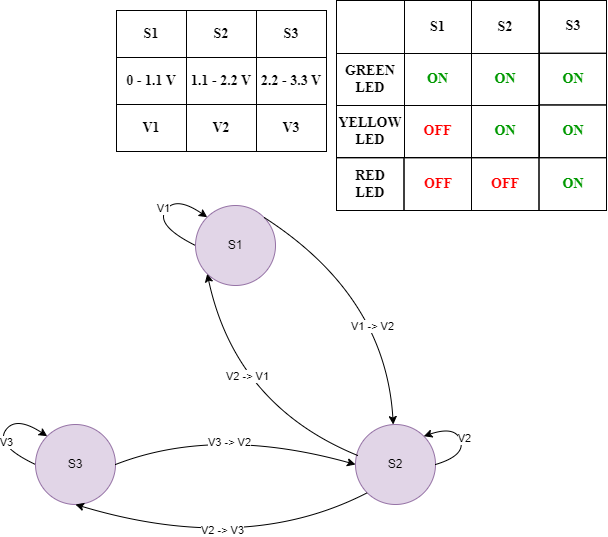

The diagram above was exported from draw.io. Its source (the exported page's mxGraphModel, read from the mxfile embedded in the PNG):
<mxGraphModel dx="1235" dy="669" grid="1" gridSize="10" guides="1" tooltips="1" connect="1" arrows="1" fold="1" page="1" pageScale="1" pageWidth="827" pageHeight="1169" math="0" shadow="0">
  <root>
    <mxCell id="0" />
    <mxCell id="1" parent="0" />
    <mxCell id="JjarA6vtLYVoc4NNtD7j-1" value="S3" style="ellipse;whiteSpace=wrap;html=1;aspect=fixed;fillColor=#e1d5e7;strokeColor=#9673a6;" vertex="1" parent="1">
      <mxGeometry x="219" y="454" width="80" height="80" as="geometry" />
    </mxCell>
    <mxCell id="JjarA6vtLYVoc4NNtD7j-2" value="S1" style="ellipse;whiteSpace=wrap;html=1;aspect=fixed;fillColor=#e1d5e7;strokeColor=#9673a6;" vertex="1" parent="1">
      <mxGeometry x="379" y="235" width="80" height="80" as="geometry" />
    </mxCell>
    <mxCell id="JjarA6vtLYVoc4NNtD7j-3" value="S2" style="ellipse;whiteSpace=wrap;html=1;aspect=fixed;fillColor=#e1d5e7;strokeColor=#9673a6;" vertex="1" parent="1">
      <mxGeometry x="539" y="454" width="80" height="80" as="geometry" />
    </mxCell>
    <mxCell id="JjarA6vtLYVoc4NNtD7j-24" value="" style="group;fontFamily=Times New Roman;fontSize=14;" vertex="1" connectable="0" parent="1">
      <mxGeometry x="520" y="30" width="270" height="210" as="geometry" />
    </mxCell>
    <mxCell id="JjarA6vtLYVoc4NNtD7j-4" value="" style="childLayout=tableLayout;recursiveResize=0;shadow=0;fillColor=none;fontFamily=Times New Roman;fontSize=14;" vertex="1" parent="JjarA6vtLYVoc4NNtD7j-24">
      <mxGeometry width="202.5" height="157.21925133689842" as="geometry" />
    </mxCell>
    <mxCell id="JjarA6vtLYVoc4NNtD7j-5" value="" style="shape=tableRow;horizontal=0;startSize=0;swimlaneHead=0;swimlaneBody=0;top=0;left=0;bottom=0;right=0;dropTarget=0;collapsible=0;recursiveResize=0;expand=0;fontStyle=0;fillColor=none;strokeColor=inherit;fontFamily=Times New Roman;fontSize=14;" vertex="1" parent="JjarA6vtLYVoc4NNtD7j-4">
      <mxGeometry width="202.5" height="53" as="geometry" />
    </mxCell>
    <mxCell id="JjarA6vtLYVoc4NNtD7j-6" value="" style="connectable=0;recursiveResize=0;strokeColor=inherit;fillColor=none;align=center;whiteSpace=wrap;html=1;fontFamily=Times New Roman;fontSize=14;" vertex="1" parent="JjarA6vtLYVoc4NNtD7j-5">
      <mxGeometry width="68" height="53" as="geometry">
        <mxRectangle width="68" height="53" as="alternateBounds" />
      </mxGeometry>
    </mxCell>
    <mxCell id="JjarA6vtLYVoc4NNtD7j-7" value="&lt;b&gt;S1&lt;/b&gt;" style="connectable=0;recursiveResize=0;strokeColor=inherit;fillColor=none;align=center;whiteSpace=wrap;html=1;fontFamily=Times New Roman;fontSize=14;" vertex="1" parent="JjarA6vtLYVoc4NNtD7j-5">
      <mxGeometry x="68" width="67" height="53" as="geometry">
        <mxRectangle width="67" height="53" as="alternateBounds" />
      </mxGeometry>
    </mxCell>
    <mxCell id="JjarA6vtLYVoc4NNtD7j-8" value="&lt;b&gt;S2&lt;/b&gt;" style="connectable=0;recursiveResize=0;strokeColor=inherit;fillColor=none;align=center;whiteSpace=wrap;html=1;fontFamily=Times New Roman;fontSize=14;" vertex="1" parent="JjarA6vtLYVoc4NNtD7j-5">
      <mxGeometry x="135" width="68" height="53" as="geometry">
        <mxRectangle width="68" height="53" as="alternateBounds" />
      </mxGeometry>
    </mxCell>
    <mxCell id="JjarA6vtLYVoc4NNtD7j-9" style="shape=tableRow;horizontal=0;startSize=0;swimlaneHead=0;swimlaneBody=0;top=0;left=0;bottom=0;right=0;dropTarget=0;collapsible=0;recursiveResize=0;expand=0;fontStyle=0;fillColor=none;strokeColor=inherit;fontFamily=Times New Roman;fontSize=14;" vertex="1" parent="JjarA6vtLYVoc4NNtD7j-4">
      <mxGeometry y="53" width="202.5" height="52" as="geometry" />
    </mxCell>
    <mxCell id="JjarA6vtLYVoc4NNtD7j-10" value="&lt;b&gt;GREEN LED&lt;/b&gt;" style="connectable=0;recursiveResize=0;strokeColor=inherit;fillColor=none;align=center;whiteSpace=wrap;html=1;fontFamily=Times New Roman;fontSize=14;" vertex="1" parent="JjarA6vtLYVoc4NNtD7j-9">
      <mxGeometry width="68" height="52" as="geometry">
        <mxRectangle width="68" height="52" as="alternateBounds" />
      </mxGeometry>
    </mxCell>
    <mxCell id="JjarA6vtLYVoc4NNtD7j-11" value="&lt;b style=&quot;font-size: 14px;&quot;&gt;&lt;font color=&quot;#009900&quot; style=&quot;font-size: 14px;&quot;&gt;ON&lt;/font&gt;&lt;/b&gt;" style="connectable=0;recursiveResize=0;strokeColor=inherit;fillColor=none;align=center;whiteSpace=wrap;html=1;fontFamily=Times New Roman;fontSize=14;" vertex="1" parent="JjarA6vtLYVoc4NNtD7j-9">
      <mxGeometry x="68" width="67" height="52" as="geometry">
        <mxRectangle width="67" height="52" as="alternateBounds" />
      </mxGeometry>
    </mxCell>
    <mxCell id="JjarA6vtLYVoc4NNtD7j-12" value="&lt;b style=&quot;font-size: 14px;&quot;&gt;&lt;font color=&quot;#009900&quot; style=&quot;font-size: 14px;&quot;&gt;ON&lt;/font&gt;&lt;/b&gt;" style="connectable=0;recursiveResize=0;strokeColor=inherit;fillColor=none;align=center;whiteSpace=wrap;html=1;fontFamily=Times New Roman;fontSize=14;" vertex="1" parent="JjarA6vtLYVoc4NNtD7j-9">
      <mxGeometry x="135" width="68" height="52" as="geometry">
        <mxRectangle width="68" height="52" as="alternateBounds" />
      </mxGeometry>
    </mxCell>
    <mxCell id="JjarA6vtLYVoc4NNtD7j-13" style="shape=tableRow;horizontal=0;startSize=0;swimlaneHead=0;swimlaneBody=0;top=0;left=0;bottom=0;right=0;dropTarget=0;collapsible=0;recursiveResize=0;expand=0;fontStyle=0;fillColor=none;strokeColor=inherit;fontFamily=Times New Roman;fontSize=14;" vertex="1" parent="JjarA6vtLYVoc4NNtD7j-4">
      <mxGeometry y="105" width="202.5" height="52" as="geometry" />
    </mxCell>
    <mxCell id="JjarA6vtLYVoc4NNtD7j-14" value="&lt;b&gt;YELLOW LED&lt;/b&gt;" style="connectable=0;recursiveResize=0;strokeColor=inherit;fillColor=none;align=center;whiteSpace=wrap;html=1;fontFamily=Times New Roman;fontSize=14;" vertex="1" parent="JjarA6vtLYVoc4NNtD7j-13">
      <mxGeometry width="68" height="52" as="geometry">
        <mxRectangle width="68" height="52" as="alternateBounds" />
      </mxGeometry>
    </mxCell>
    <mxCell id="JjarA6vtLYVoc4NNtD7j-15" value="&lt;font color=&quot;#ff0000&quot; style=&quot;font-size: 14px;&quot;&gt;&lt;b style=&quot;font-size: 14px;&quot;&gt;OFF&lt;/b&gt;&lt;/font&gt;" style="connectable=0;recursiveResize=0;strokeColor=inherit;fillColor=none;align=center;whiteSpace=wrap;html=1;fontFamily=Times New Roman;fontSize=14;" vertex="1" parent="JjarA6vtLYVoc4NNtD7j-13">
      <mxGeometry x="68" width="67" height="52" as="geometry">
        <mxRectangle width="67" height="52" as="alternateBounds" />
      </mxGeometry>
    </mxCell>
    <mxCell id="JjarA6vtLYVoc4NNtD7j-16" value="&lt;b style=&quot;font-size: 14px;&quot;&gt;&lt;font color=&quot;#009900&quot; style=&quot;font-size: 14px;&quot;&gt;ON&lt;/font&gt;&lt;/b&gt;" style="connectable=0;recursiveResize=0;strokeColor=inherit;fillColor=none;align=center;whiteSpace=wrap;html=1;fontFamily=Times New Roman;fontSize=14;" vertex="1" parent="JjarA6vtLYVoc4NNtD7j-13">
      <mxGeometry x="135" width="68" height="52" as="geometry">
        <mxRectangle width="68" height="52" as="alternateBounds" />
      </mxGeometry>
    </mxCell>
    <mxCell id="JjarA6vtLYVoc4NNtD7j-17" value="&lt;b&gt;S3&lt;/b&gt;" style="connectable=0;recursiveResize=0;strokeColor=default;fillColor=none;align=center;whiteSpace=wrap;html=1;fontFamily=Times New Roman;fontSize=14;" vertex="1" parent="JjarA6vtLYVoc4NNtD7j-24">
      <mxGeometry x="202.5" width="67.50000000000001" height="52.780748663101605" as="geometry">
        <mxRectangle width="60" height="47" as="alternateBounds" />
      </mxGeometry>
    </mxCell>
    <mxCell id="JjarA6vtLYVoc4NNtD7j-18" value="&lt;b style=&quot;font-size: 14px;&quot;&gt;&lt;font color=&quot;#009900&quot; style=&quot;font-size: 14px;&quot;&gt;ON&lt;/font&gt;&lt;/b&gt;" style="connectable=0;recursiveResize=0;strokeColor=default;fillColor=none;align=center;whiteSpace=wrap;html=1;fontFamily=Times New Roman;fontSize=14;" vertex="1" parent="JjarA6vtLYVoc4NNtD7j-24">
      <mxGeometry x="202.5" y="52.780748663101605" width="67.50000000000001" height="51.657754010695186" as="geometry">
        <mxRectangle width="60" height="46" as="alternateBounds" />
      </mxGeometry>
    </mxCell>
    <mxCell id="JjarA6vtLYVoc4NNtD7j-19" value="&lt;b style=&quot;font-size: 14px;&quot;&gt;&lt;font color=&quot;#009900&quot; style=&quot;font-size: 14px;&quot;&gt;ON&lt;/font&gt;&lt;/b&gt;" style="connectable=0;recursiveResize=0;strokeColor=default;fillColor=none;align=center;whiteSpace=wrap;html=1;fontFamily=Times New Roman;fontSize=14;" vertex="1" parent="JjarA6vtLYVoc4NNtD7j-24">
      <mxGeometry x="202.5" y="104.43850267379679" width="67.50000000000001" height="52.780748663101605" as="geometry">
        <mxRectangle width="60" height="47" as="alternateBounds" />
      </mxGeometry>
    </mxCell>
    <mxCell id="JjarA6vtLYVoc4NNtD7j-20" value="&lt;b&gt;RED&lt;br style=&quot;font-size: 14px;&quot;&gt;LED&lt;/b&gt;" style="connectable=0;recursiveResize=0;strokeColor=default;fillColor=none;align=center;whiteSpace=wrap;html=1;fontFamily=Times New Roman;fontSize=14;" vertex="1" parent="JjarA6vtLYVoc4NNtD7j-24">
      <mxGeometry y="157.21925133689842" width="67.50000000000001" height="52.780748663101605" as="geometry">
        <mxRectangle width="60" height="47" as="alternateBounds" />
      </mxGeometry>
    </mxCell>
    <mxCell id="JjarA6vtLYVoc4NNtD7j-21" value="&lt;b style=&quot;font-size: 14px;&quot;&gt;&lt;font color=&quot;#ff0000&quot; style=&quot;font-size: 14px;&quot;&gt;OFF&lt;/font&gt;&lt;/b&gt;" style="connectable=0;recursiveResize=0;strokeColor=default;fillColor=none;align=center;whiteSpace=wrap;html=1;fontFamily=Times New Roman;fontSize=14;" vertex="1" parent="JjarA6vtLYVoc4NNtD7j-24">
      <mxGeometry x="67.50000000000001" y="157.21925133689842" width="67.50000000000001" height="52.780748663101605" as="geometry">
        <mxRectangle width="60" height="47" as="alternateBounds" />
      </mxGeometry>
    </mxCell>
    <mxCell id="JjarA6vtLYVoc4NNtD7j-22" value="&lt;b style=&quot;font-size: 14px;&quot;&gt;&lt;font color=&quot;#ff0000&quot; style=&quot;font-size: 14px;&quot;&gt;OFF&lt;/font&gt;&lt;/b&gt;" style="connectable=0;recursiveResize=0;strokeColor=default;fillColor=none;align=center;whiteSpace=wrap;html=1;fontFamily=Times New Roman;fontSize=14;" vertex="1" parent="JjarA6vtLYVoc4NNtD7j-24">
      <mxGeometry x="135.00000000000003" y="157.21925133689842" width="67.50000000000001" height="52.780748663101605" as="geometry">
        <mxRectangle width="60" height="47" as="alternateBounds" />
      </mxGeometry>
    </mxCell>
    <mxCell id="JjarA6vtLYVoc4NNtD7j-23" value="&lt;b style=&quot;font-size: 14px;&quot;&gt;&lt;font color=&quot;#009900&quot; style=&quot;font-size: 14px;&quot;&gt;ON&lt;/font&gt;&lt;/b&gt;" style="connectable=0;recursiveResize=0;strokeColor=default;fillColor=none;align=center;whiteSpace=wrap;html=1;fontFamily=Times New Roman;fontSize=14;" vertex="1" parent="JjarA6vtLYVoc4NNtD7j-24">
      <mxGeometry x="202.5" y="157.21925133689842" width="67.50000000000001" height="52.780748663101605" as="geometry">
        <mxRectangle width="60" height="47" as="alternateBounds" />
      </mxGeometry>
    </mxCell>
    <mxCell id="JjarA6vtLYVoc4NNtD7j-47" value="" style="group;fontFamily=Times New Roman;fontSize=14;" vertex="1" connectable="0" parent="1">
      <mxGeometry x="300" y="40" width="210" height="94" as="geometry" />
    </mxCell>
    <mxCell id="JjarA6vtLYVoc4NNtD7j-41" value="&lt;b style=&quot;font-size: 14px;&quot;&gt;S1&lt;/b&gt;" style="connectable=0;recursiveResize=0;strokeColor=default;fillColor=none;align=center;whiteSpace=wrap;html=1;fontFamily=Times New Roman;fontSize=14;" vertex="1" parent="JjarA6vtLYVoc4NNtD7j-47">
      <mxGeometry width="70" height="47" as="geometry">
        <mxRectangle width="60" height="47" as="alternateBounds" />
      </mxGeometry>
    </mxCell>
    <mxCell id="JjarA6vtLYVoc4NNtD7j-42" value="&lt;b style=&quot;font-size: 14px;&quot;&gt;S2&lt;/b&gt;" style="connectable=0;recursiveResize=0;strokeColor=default;fillColor=none;align=center;whiteSpace=wrap;html=1;fontFamily=Times New Roman;fontSize=14;" vertex="1" parent="JjarA6vtLYVoc4NNtD7j-47">
      <mxGeometry x="70" width="70" height="47" as="geometry">
        <mxRectangle width="60" height="47" as="alternateBounds" />
      </mxGeometry>
    </mxCell>
    <mxCell id="JjarA6vtLYVoc4NNtD7j-43" value="&lt;b style=&quot;font-size: 14px;&quot;&gt;S3&lt;/b&gt;" style="connectable=0;recursiveResize=0;strokeColor=default;fillColor=none;align=center;whiteSpace=wrap;html=1;fontFamily=Times New Roman;fontSize=14;" vertex="1" parent="JjarA6vtLYVoc4NNtD7j-47">
      <mxGeometry x="140" width="70" height="47" as="geometry">
        <mxRectangle width="60" height="47" as="alternateBounds" />
      </mxGeometry>
    </mxCell>
    <mxCell id="JjarA6vtLYVoc4NNtD7j-44" value="&lt;b style=&quot;font-size: 14px;&quot;&gt;0 - 1.1 V&lt;/b&gt;" style="connectable=0;recursiveResize=0;strokeColor=default;fillColor=none;align=center;whiteSpace=wrap;html=1;fontFamily=Times New Roman;fontSize=14;" vertex="1" parent="JjarA6vtLYVoc4NNtD7j-47">
      <mxGeometry y="47" width="70" height="47" as="geometry">
        <mxRectangle width="60" height="47" as="alternateBounds" />
      </mxGeometry>
    </mxCell>
    <mxCell id="JjarA6vtLYVoc4NNtD7j-45" value="&lt;b style=&quot;font-size: 14px;&quot;&gt;1.1 - 2.2 V&lt;/b&gt;" style="connectable=0;recursiveResize=0;strokeColor=default;fillColor=none;align=center;whiteSpace=wrap;html=1;fontFamily=Times New Roman;fontSize=14;" vertex="1" parent="JjarA6vtLYVoc4NNtD7j-47">
      <mxGeometry x="70" y="47" width="70" height="47" as="geometry">
        <mxRectangle width="60" height="47" as="alternateBounds" />
      </mxGeometry>
    </mxCell>
    <mxCell id="JjarA6vtLYVoc4NNtD7j-46" value="&lt;b style=&quot;font-size: 14px;&quot;&gt;2.2 - 3.3 V&lt;/b&gt;" style="connectable=0;recursiveResize=0;strokeColor=default;fillColor=none;align=center;whiteSpace=wrap;html=1;fontFamily=Times New Roman;fontSize=14;" vertex="1" parent="JjarA6vtLYVoc4NNtD7j-47">
      <mxGeometry x="140" y="47" width="70" height="47" as="geometry">
        <mxRectangle width="60" height="47" as="alternateBounds" />
      </mxGeometry>
    </mxCell>
    <mxCell id="JjarA6vtLYVoc4NNtD7j-48" value="" style="curved=1;endArrow=classic;html=1;rounded=0;exitX=0;exitY=0.5;exitDx=0;exitDy=0;entryX=0;entryY=0;entryDx=0;entryDy=0;" edge="1" parent="1" source="JjarA6vtLYVoc4NNtD7j-2" target="JjarA6vtLYVoc4NNtD7j-2">
      <mxGeometry width="50" height="50" relative="1" as="geometry">
        <mxPoint x="449" y="415" as="sourcePoint" />
        <mxPoint x="429" y="215" as="targetPoint" />
        <Array as="points">
          <mxPoint x="339" y="255" />
          <mxPoint x="359" y="225" />
        </Array>
      </mxGeometry>
    </mxCell>
    <mxCell id="JjarA6vtLYVoc4NNtD7j-51" value="V1" style="edgeLabel;html=1;align=center;verticalAlign=middle;resizable=0;points=[];" vertex="1" connectable="0" parent="JjarA6vtLYVoc4NNtD7j-48">
      <mxGeometry x="0.0456" y="3" relative="1" as="geometry">
        <mxPoint y="-1" as="offset" />
      </mxGeometry>
    </mxCell>
    <mxCell id="JjarA6vtLYVoc4NNtD7j-49" value="" style="curved=1;endArrow=classic;html=1;rounded=0;exitX=1;exitY=0.5;exitDx=0;exitDy=0;entryX=1;entryY=0;entryDx=0;entryDy=0;" edge="1" parent="1" source="JjarA6vtLYVoc4NNtD7j-3" target="JjarA6vtLYVoc4NNtD7j-3">
      <mxGeometry width="50" height="50" relative="1" as="geometry">
        <mxPoint x="649" y="495" as="sourcePoint" />
        <mxPoint x="619" y="365" as="targetPoint" />
        <Array as="points">
          <mxPoint x="649" y="485" />
          <mxPoint x="639" y="455" />
        </Array>
      </mxGeometry>
    </mxCell>
    <mxCell id="JjarA6vtLYVoc4NNtD7j-57" value="V2" style="edgeLabel;html=1;align=center;verticalAlign=middle;resizable=0;points=[];" vertex="1" connectable="0" parent="JjarA6vtLYVoc4NNtD7j-49">
      <mxGeometry x="-0.0007" y="-4" relative="1" as="geometry">
        <mxPoint as="offset" />
      </mxGeometry>
    </mxCell>
    <mxCell id="JjarA6vtLYVoc4NNtD7j-50" value="" style="curved=1;endArrow=classic;html=1;rounded=0;exitX=0;exitY=0.5;exitDx=0;exitDy=0;entryX=0;entryY=0;entryDx=0;entryDy=0;" edge="1" parent="1" source="JjarA6vtLYVoc4NNtD7j-1" target="JjarA6vtLYVoc4NNtD7j-1">
      <mxGeometry width="50" height="50" relative="1" as="geometry">
        <mxPoint x="179" y="495" as="sourcePoint" />
        <mxPoint x="259" y="405" as="targetPoint" />
        <Array as="points">
          <mxPoint x="179" y="475" />
          <mxPoint x="199" y="445" />
        </Array>
      </mxGeometry>
    </mxCell>
    <mxCell id="JjarA6vtLYVoc4NNtD7j-58" value="V3" style="edgeLabel;html=1;align=center;verticalAlign=middle;resizable=0;points=[];" vertex="1" connectable="0" parent="JjarA6vtLYVoc4NNtD7j-50">
      <mxGeometry x="-0.1249" y="-7" relative="1" as="geometry">
        <mxPoint y="-1" as="offset" />
      </mxGeometry>
    </mxCell>
    <mxCell id="JjarA6vtLYVoc4NNtD7j-52" value="&lt;b style=&quot;font-size: 14px;&quot;&gt;V1&lt;/b&gt;" style="connectable=0;recursiveResize=0;strokeColor=default;fillColor=none;align=center;whiteSpace=wrap;html=1;fontFamily=Times New Roman;fontSize=14;" vertex="1" parent="1">
      <mxGeometry x="300" y="134" width="70" height="47" as="geometry">
        <mxRectangle width="60" height="47" as="alternateBounds" />
      </mxGeometry>
    </mxCell>
    <mxCell id="JjarA6vtLYVoc4NNtD7j-53" value="&lt;b style=&quot;font-size: 14px;&quot;&gt;V2&lt;/b&gt;" style="connectable=0;recursiveResize=0;strokeColor=default;fillColor=none;align=center;whiteSpace=wrap;html=1;fontFamily=Times New Roman;fontSize=14;" vertex="1" parent="1">
      <mxGeometry x="370" y="134" width="70" height="47" as="geometry">
        <mxRectangle width="60" height="47" as="alternateBounds" />
      </mxGeometry>
    </mxCell>
    <mxCell id="JjarA6vtLYVoc4NNtD7j-54" value="&lt;b style=&quot;font-size: 14px;&quot;&gt;V3&lt;/b&gt;" style="connectable=0;recursiveResize=0;strokeColor=default;fillColor=none;align=center;whiteSpace=wrap;html=1;fontFamily=Times New Roman;fontSize=14;" vertex="1" parent="1">
      <mxGeometry x="440" y="134" width="70" height="47" as="geometry">
        <mxRectangle width="60" height="47" as="alternateBounds" />
      </mxGeometry>
    </mxCell>
    <mxCell id="JjarA6vtLYVoc4NNtD7j-59" value="" style="curved=1;endArrow=classic;html=1;rounded=0;exitX=1;exitY=0;exitDx=0;exitDy=0;" edge="1" parent="1" source="JjarA6vtLYVoc4NNtD7j-2" target="JjarA6vtLYVoc4NNtD7j-3">
      <mxGeometry width="50" height="50" relative="1" as="geometry">
        <mxPoint x="619" y="300" as="sourcePoint" />
        <mxPoint x="669" y="250" as="targetPoint" />
        <Array as="points">
          <mxPoint x="569" y="325" />
        </Array>
      </mxGeometry>
    </mxCell>
    <mxCell id="JjarA6vtLYVoc4NNtD7j-62" value="V1 -&amp;gt; V2" style="edgeLabel;html=1;align=center;verticalAlign=middle;resizable=0;points=[];" vertex="1" connectable="0" parent="JjarA6vtLYVoc4NNtD7j-59">
      <mxGeometry x="0.0431" y="-1" relative="1" as="geometry">
        <mxPoint x="-11" y="31" as="offset" />
      </mxGeometry>
    </mxCell>
    <mxCell id="JjarA6vtLYVoc4NNtD7j-66" value="" style="curved=1;endArrow=classic;html=1;rounded=0;exitX=0.029;exitY=0.388;exitDx=0;exitDy=0;entryX=0;entryY=1;entryDx=0;entryDy=0;exitPerimeter=0;" edge="1" parent="1" source="JjarA6vtLYVoc4NNtD7j-3" target="JjarA6vtLYVoc4NNtD7j-2">
      <mxGeometry width="50" height="50" relative="1" as="geometry">
        <mxPoint x="250" y="492" as="sourcePoint" />
        <mxPoint x="379" y="285" as="targetPoint" />
        <Array as="points">
          <mxPoint x="419" y="435" />
        </Array>
      </mxGeometry>
    </mxCell>
    <mxCell id="JjarA6vtLYVoc4NNtD7j-67" value="V2 -&amp;gt; V1" style="edgeLabel;html=1;align=center;verticalAlign=middle;resizable=0;points=[];" vertex="1" connectable="0" parent="JjarA6vtLYVoc4NNtD7j-66">
      <mxGeometry x="0.0431" y="-1" relative="1" as="geometry">
        <mxPoint x="12" y="-23" as="offset" />
      </mxGeometry>
    </mxCell>
    <mxCell id="JjarA6vtLYVoc4NNtD7j-70" value="" style="curved=1;endArrow=classic;html=1;rounded=0;exitX=0;exitY=1;exitDx=0;exitDy=0;entryX=0.5;entryY=1;entryDx=0;entryDy=0;" edge="1" parent="1" source="JjarA6vtLYVoc4NNtD7j-3" target="JjarA6vtLYVoc4NNtD7j-1">
      <mxGeometry width="50" height="50" relative="1" as="geometry">
        <mxPoint x="551" y="495" as="sourcePoint" />
        <mxPoint x="401" y="313" as="targetPoint" />
        <Array as="points">
          <mxPoint x="429" y="585" />
        </Array>
      </mxGeometry>
    </mxCell>
    <mxCell id="JjarA6vtLYVoc4NNtD7j-71" value="V2 -&amp;gt; V3" style="edgeLabel;html=1;align=center;verticalAlign=middle;resizable=0;points=[];" vertex="1" connectable="0" parent="JjarA6vtLYVoc4NNtD7j-70">
      <mxGeometry x="0.0431" y="-1" relative="1" as="geometry">
        <mxPoint x="2" y="-17" as="offset" />
      </mxGeometry>
    </mxCell>
    <mxCell id="JjarA6vtLYVoc4NNtD7j-72" value="" style="curved=1;endArrow=classic;html=1;rounded=0;exitX=1;exitY=0.5;exitDx=0;exitDy=0;entryX=0;entryY=0.5;entryDx=0;entryDy=0;" edge="1" parent="1" source="JjarA6vtLYVoc4NNtD7j-1" target="JjarA6vtLYVoc4NNtD7j-3">
      <mxGeometry width="50" height="50" relative="1" as="geometry">
        <mxPoint x="269" y="544" as="sourcePoint" />
        <mxPoint x="561" y="532" as="targetPoint" />
        <Array as="points">
          <mxPoint x="399" y="455" />
        </Array>
      </mxGeometry>
    </mxCell>
    <mxCell id="JjarA6vtLYVoc4NNtD7j-73" value="V3 -&amp;gt; V2" style="edgeLabel;html=1;align=center;verticalAlign=middle;resizable=0;points=[];" vertex="1" connectable="0" parent="JjarA6vtLYVoc4NNtD7j-72">
      <mxGeometry x="0.0431" y="-1" relative="1" as="geometry">
        <mxPoint x="-10" y="9" as="offset" />
      </mxGeometry>
    </mxCell>
  </root>
</mxGraphModel>